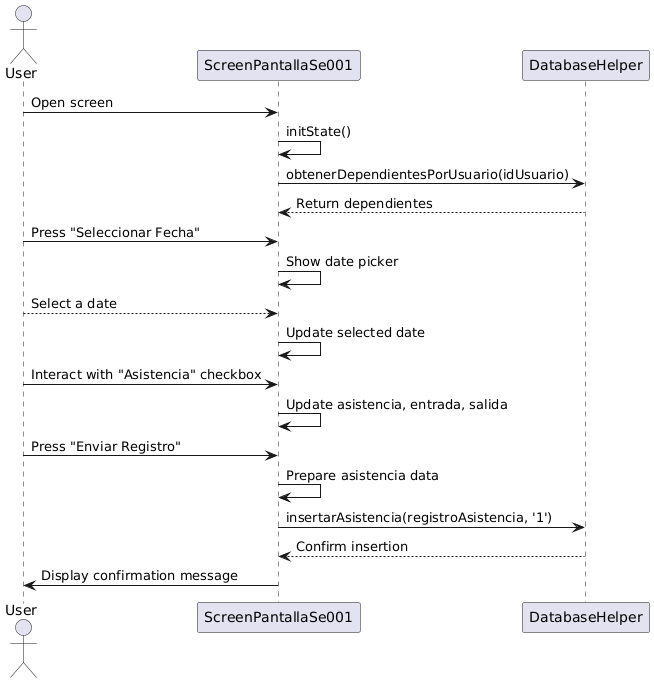

The diagram above was rendered by PlantUML. Its source (embedded in the PNG):
@startuml
actor User as "User"
participant ScreenPantallaSe001 as "ScreenPantallaSe001"
participant DatabaseHelper as "DatabaseHelper"

User -> ScreenPantallaSe001: Open screen
ScreenPantallaSe001 -> ScreenPantallaSe001: initState()
ScreenPantallaSe001 -> DatabaseHelper: obtenerDependientesPorUsuario(idUsuario)
DatabaseHelper --> ScreenPantallaSe001: Return dependientes

User -> ScreenPantallaSe001: Press "Seleccionar Fecha"
ScreenPantallaSe001 -> ScreenPantallaSe001: Show date picker
User --> ScreenPantallaSe001: Select a date
ScreenPantallaSe001 -> ScreenPantallaSe001: Update selected date

User -> ScreenPantallaSe001: Interact with "Asistencia" checkbox
ScreenPantallaSe001 -> ScreenPantallaSe001: Update asistencia, entrada, salida

User -> ScreenPantallaSe001: Press "Enviar Registro"
ScreenPantallaSe001 -> ScreenPantallaSe001: Prepare asistencia data
ScreenPantallaSe001 -> DatabaseHelper: insertarAsistencia(registroAsistencia, '1')
DatabaseHelper --> ScreenPantallaSe001: Confirm insertion

ScreenPantallaSe001 -> User: Display confirmation message
@enduml